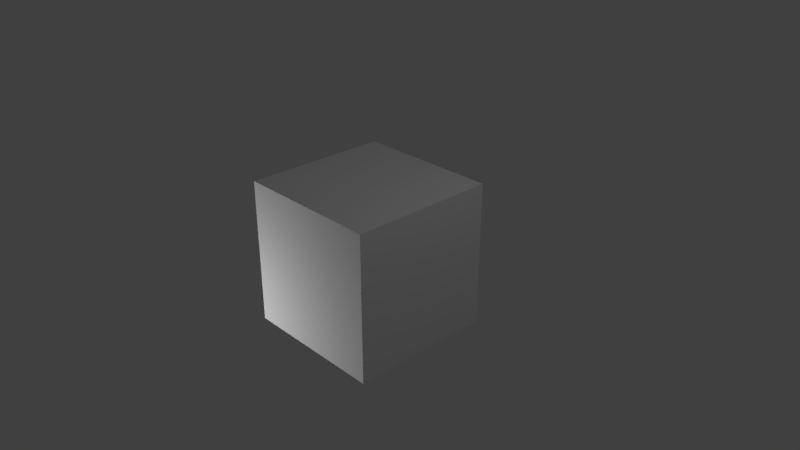 # Source: boxTexture.blend  (saved by Blender 2.79.0; exported with 4.5.12 LTS)
import bpy
from mathutils import Matrix  # noqa: F401  (used for matrix-valued properties, if any)

bpy.ops.wm.read_factory_settings(use_empty=True)
scene = bpy.context.scene
scene.name = 'Scene'

# ---- collections
col_collection_1 = bpy.data.collections.new('Collection 1'); scene.collection.children.link(col_collection_1)

# ---- materials (node trees are filled in below, after node groups)
mat_material = bpy.data.materials.new('Material')
mat_material.alpha_threshold = 0.0
mat_material.use_transparent_shadow = False
mat_material.roughness = 0.5
mat_material.line_color = (0.0, 0.0, 0.0, 1.0)

# ---- material node trees

# ---- world
world_world = bpy.data.worlds.new('World'); scene.world = world_world
world_world.color = (0.05088, 0.05088, 0.05088)
world_world.use_sun_shadow = False
world_world.sun_shadow_jitter_overblur = 0.0
world_world.cycles.sampling_method = 'MANUAL'

# ---- cameras
cam_camera = bpy.data.cameras.new('Camera')
cam_camera.clip_end = 100.0
cam_camera.lens = 35.0
cam_camera.sensor_width = 32.0
cam_camera.sensor_height = 18.0
cam_camera.ortho_scale = 7.314
cam_camera.dof.focus_distance = 0.0
cam_camera.dof.aperture_fstop = 128.0

# ---- lights
light_lamp_001 = bpy.data.lights.new('Lamp.001', 'POINT')
light_lamp_001.transmission_factor = 0.0
light_lamp_001.cutoff_distance = 30.0
light_lamp_001.energy = 100.0
light_lamp_001.shadow_buffer_clip_start = 1.001
light_lamp_001.shadow_soft_size = 0.1
light_lamp_001.shadow_maximum_resolution = 0.006
light_lamp_001.use_absolute_resolution = True
light_lamp = bpy.data.lights.new('Lamp', 'POINT')
light_lamp.transmission_factor = 0.0
light_lamp.cutoff_distance = 30.0
light_lamp.energy = 100.0
light_lamp.shadow_buffer_clip_start = 1.001
light_lamp.shadow_soft_size = 0.1
light_lamp.shadow_maximum_resolution = 0.006
light_lamp.use_absolute_resolution = True

# ---- meshes
me_cube = bpy.data.meshes.new('Cube')
me_cube.from_pydata([(1.0, 1.0, -1.0), (1.0, -1.0, -1.0), (-1.0, -1.0, -1.0), (-1.0, 1.0, -1.0), (1.0, 1.0, 1.0), (1.0, -1.0, 1.0), (-1.0, -1.0, 1.0), (-1.0, 1.0, 1.0)], [], [(1, 3, 0), (7, 5, 4), (4, 1, 0), (5, 2, 1), (2, 7, 3), (0, 7, 4), (1, 2, 3), (7, 6, 5), (4, 5, 1), (5, 6, 2), (2, 6, 7), (0, 3, 7)])
_uv = me_cube.uv_layers.new(name='UVMap')
_uv.uv.foreach_set('vector', [1.0, 0.3333, 0.6667, 0.6667, 0.6667, 0.3333, 1.0, 0.3333, 0.6667, 7.947e-08, 1.0, 0.0, 8.941e-08, 0.3333, 0.3333, 1.987e-08, 0.3333, 0.3333, 0.3333, 1.291e-07, 0.6667, 0.3333, 0.3333, 0.3333, 0.3333, 1.0, 0.0, 0.6667, 0.3333, 0.6667, 0.3333, 0.3333, 2.98e-08, 0.6667, 0.0, 0.3333, 1.0, 0.3333, 1.0, 0.6667, 0.6667, 0.6667, 1.0, 0.3333, 0.6667, 0.3333, 0.6667, 7.947e-08, 8.941e-08, 0.3333, 0.0, 0.0, 0.3333, 1.987e-08, 0.3333, 1.291e-07, 0.6667, 0.0, 0.6667, 0.3333, 0.3333, 1.0, 3.974e-08, 1.0, 0.0, 0.6667, 0.3333, 0.3333, 0.3333, 0.6667, 2.98e-08, 0.6667])
me_cube.materials.append(mat_material)
me_cube.use_remesh_preserve_volume = False
me_cube.use_remesh_preserve_attributes = False
me_cube.use_mirror_vertex_groups = False
me_cube.update()

# ---- objects
ob_lamp_001 = bpy.data.objects.new('Lamp.001', light_lamp_001)
ob_cube = bpy.data.objects.new('Cube', me_cube)
ob_lamp = bpy.data.objects.new('Lamp', light_lamp)
ob_camera = bpy.data.objects.new('Camera', cam_camera)

# ---- transforms, parenting, visibility, modifiers, constraints
ob_lamp_001.location = (-1.528, -3.004, -0.9961)
ob_lamp_001.rotation_euler = (0.6503, 0.05522, 1.866)
ob_lamp_001.lock_rotations_4d = False
ob_lamp_001.empty_display_type = 'ARROWS'
ob_lamp_001.color = (0.0, 0.0, 0.0, 0.0)
ob_lamp_001.lineart.crease_threshold = 0.0
ob_cube.location = (0.0, 0.0, 0.0)
ob_cube.lock_rotations_4d = False
ob_cube.empty_display_type = 'ARROWS'
ob_cube.lineart.crease_threshold = 0.0
ob_lamp.location = (4.076, 1.005, 5.904)
ob_lamp.rotation_euler = (0.6503, 0.05522, 1.866)
ob_lamp.lock_rotations_4d = False
ob_lamp.empty_display_type = 'ARROWS'
ob_lamp.color = (0.0, 0.0, 0.0, 0.0)
ob_lamp.lineart.crease_threshold = 0.0
ob_camera.location = (7.481, -6.508, 5.344)
ob_camera.rotation_euler = (1.109, 0.0, 0.8149)
ob_camera.lock_rotations_4d = False
ob_camera.empty_display_type = 'ARROWS'
ob_camera.color = (0.0, 0.0, 0.0, 0.0)
ob_camera.display_type = 'WIRE'
ob_camera.lineart.crease_threshold = 0.0

# ---- collection membership
col_collection_1.objects.link(ob_lamp_001)
col_collection_1.objects.link(ob_cube)
col_collection_1.objects.link(ob_lamp)
col_collection_1.objects.link(ob_camera)

# ---- scene / render settings (as saved in the file)
scene.camera = ob_camera
scene.frame_start = 1; scene.frame_end = 250; scene.frame_set(1)
scene.render.engine = 'BLENDER_EEVEE_NEXT'
scene.render.resolution_percentage = 50
scene.render.dither_intensity = 0.0
scene.cycles.use_denoising = False
scene.cycles.samples = 128
scene.cycles.sampling_pattern = 'TABULATED_SOBOL'
scene.cycles.use_adaptive_sampling = False
scene.cycles.use_light_tree = False
scene.cycles.blur_glossy = 0.0
scene.cycles.sample_clamp_indirect = 0.0
scene.view_settings.view_transform = 'Standard'
bpy.context.view_layer.update()
